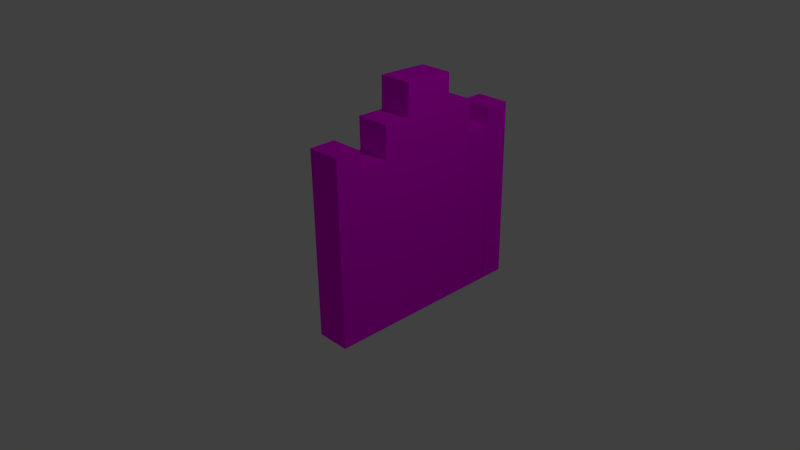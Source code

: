# Source: door.blend  (saved by Blender 2.76.0; exported with 4.5.12 LTS)
import bpy
from mathutils import Matrix  # noqa: F401  (used for matrix-valued properties, if any)

bpy.ops.wm.read_factory_settings(use_empty=True)
scene = bpy.context.scene
scene.name = 'Scene'

# ---- collections
col_collection_1 = bpy.data.collections.new('Collection 1'); scene.collection.children.link(col_collection_1)

# ---- images (referenced by path relative to the original .blend; pixels are not part of the script)
import os
ASSET_DIR = os.environ.get("B2B_ASSET_DIR", "")  # directory of the original .blend (textures are referenced by path, not embedded)
HERE = os.path.dirname(os.path.abspath(__file__))  # packed textures are extracted next to this script under _unpacked/

def load_image(name, relpath, width, height, colorspace="sRGB"):
    """Load a texture the original file referenced (path relative to the .blend, or extracted next to this script)."""
    p = next((c for c in (os.path.join(HERE, relpath), os.path.join(ASSET_DIR, relpath)) if relpath and os.path.exists(c)), "")
    if p:
        img = bpy.data.images.load(p, check_existing=True)
        img.name = name
    else:  # same state as the original file: an image datablock whose file is absent (Cycles renders it pink)
        img = bpy.data.images.new(name, width, height)
        img.source = "FILE"
        img.filepath = "//" + (relpath or name)
    img.colorspace_settings.name = colorspace
    return img
img_stone_texture_8_jpg = load_image('stone texture 8.jpg', 'stone texture 8.jpg', 1024, 1024, 'sRGB')

# ---- materials (node trees are filled in below, after node groups)
mat_material = bpy.data.materials.new('Material')
mat_material.alpha_threshold = 0.0
mat_material.use_transparent_shadow = False
mat_material.roughness = 0.5
mat_material.line_color = (0.0, 0.0, 0.0, 1.0)

# ---- material node trees
mat_material.use_nodes = True; mat_material.node_tree.nodes.clear()
_N = mat_material.node_tree.nodes; _L = mat_material.node_tree.links
n0 = _N.new('ShaderNodeOutputMaterial'); n0.name = 'Material Output'; n0.location = (300, 300)
n0.width = 120
n1 = _N.new('ShaderNodeBsdfDiffuse'); n1.name = 'Diffuse BSDF'; n1.location = (10, 300)
n2 = _N.new('ShaderNodeTexImage'); n2.name = 'Image Texture'; n2.location = (-190, 300)
n2.width = 150
n2.image = img_stone_texture_8_jpg
_L.new(n1.outputs[0], n0.inputs[0])
_L.new(n2.outputs[0], n1.inputs[0])
n0.is_active_output = True

# ---- world
world_world = bpy.data.worlds.new('World'); scene.world = world_world
world_world.color = (0.05088, 0.05088, 0.05088)
world_world.use_sun_shadow = False
world_world.sun_shadow_jitter_overblur = 0.0
world_world.cycles.sampling_method = 'MANUAL'
world_world.cycles.sample_map_resolution = 256

# ---- cameras
cam_camera = bpy.data.cameras.new('Camera')
cam_camera.clip_end = 100.0
cam_camera.lens = 35.0
cam_camera.sensor_width = 32.0
cam_camera.sensor_height = 18.0
cam_camera.ortho_scale = 7.314
cam_camera.dof.focus_distance = 0.0
cam_camera.dof.aperture_fstop = 128.0

# ---- lights
light_lamp = bpy.data.lights.new('Lamp', 'POINT')
light_lamp.transmission_factor = 0.0
light_lamp.cutoff_distance = 30.0
light_lamp.energy = 100.0
light_lamp.shadow_buffer_clip_start = 1.001
light_lamp.shadow_soft_size = 0.1
light_lamp.shadow_maximum_resolution = 0.006
light_lamp.use_absolute_resolution = True
light_lamp.cycles.use_multiple_importance_sampling = False

# ---- meshes
me_cube = bpy.data.meshes.new('Cube')
me_cube.from_pydata([(0.2385, 2.222, -1.0), (-0.2385, 2.222, -1.0), (0.2385, 2.222, 1.579), (-0.2385, 2.222, 1.579), (0.2385, 1.866, -1.0), (0.2385, 1.873, -1.0), (0.2385, 1.506, -1.0), (0.2385, 1.508, -1.0), (0.2385, 1.115, -1.0), (0.2385, 1.116, -1.0), (-0.2385, 1.116, -1.0), (-0.2385, 1.115, -1.0), (-0.2385, 1.508, -1.0), (-0.2385, 1.506, -1.0), (-0.2385, 1.873, -1.0), (-0.2385, 1.866, -1.0), (0.2385, 1.866, 1.579), (0.2385, 1.863, 1.317), (0.2385, 1.506, 1.33), (0.2385, 1.508, 1.784), (0.2337, 1.114, 1.793), (0.2337, 1.115, 2.224), (-0.2337, 1.115, 2.224), (-0.2337, 1.114, 1.793), (-0.2385, 1.508, 1.784), (-0.2385, 1.506, 1.33), (-0.2385, 1.863, 1.317), (-0.2385, 1.866, 1.579), (-0.2373, 0.03338, 1.806), (-0.2373, 0.4025, 1.801), (-0.2385, 0.4141, 2.237), (-0.2385, 0.7686, 2.232), (0.2385, 0.03857, 1.365), (0.2385, -0.3729, 1.361), (0.2385, -0.3725, 1.598), (0.2385, -0.7334, 1.595), (0.2385, 0.4094, -1.0), (0.2385, 0.4141, -1.0), (0.2385, 0.7661, -1.0), (0.2385, 0.7694, -1.0), (-0.2385, 0.7661, -1.0), (-0.2385, 0.7694, -1.0), (0.2373, 0.03338, 1.806), (0.2373, 0.4025, 1.801), (-0.2385, 0.7708, 2.231), (-0.2385, 0.04025, -1.0), (-0.2385, 0.4094, -1.0), (-0.2385, 0.4141, -1.0), (-0.2385, 0.03857, -1.0), (-0.2385, -0.3729, -1.0), (-0.2385, -0.3725, -1.0), (-0.2385, -0.7334, -1.0), (0.2385, 0.03857, -1.0), (0.2385, -0.3729, -1.0), (0.2385, -0.3725, -1.0), (0.2385, -0.7334, -1.0), (-0.2385, 0.03857, 1.365), (-0.2385, -0.3729, 1.361), (-0.2385, -0.3725, 1.598), (-0.2385, -0.7334, 1.595), (0.2385, 0.4141, 2.237), (0.2385, 0.7686, 2.232), (0.2385, 0.7708, 2.231), (0.2385, 0.04025, -1.0)], [], [(15, 27, 3, 1), (2, 0, 1, 3), (0, 4, 15, 1), (4, 5, 14, 15), (6, 7, 12, 13), (7, 8, 11, 12), (8, 9, 10, 11), (2, 3, 27, 16), (19, 24, 23, 20), (0, 2, 16, 4), (4, 16, 17, 5), (6, 18, 19, 7), (7, 19, 20, 8), (8, 20, 21, 9), (41, 44, 22, 10), (10, 22, 23, 11), (11, 23, 24, 12), (12, 24, 25, 13), (14, 26, 27, 15), (36, 63, 45, 46), (46, 29, 30, 47), (61, 31, 30, 60), (40, 31, 44, 41), (52, 53, 49, 48), (38, 61, 60, 37), (54, 34, 35, 55), (9, 39, 41, 10), (36, 43, 42, 63), (45, 28, 29, 46), (39, 62, 61, 38), (47, 30, 31, 40), (38, 37, 47, 40), (9, 21, 62, 39), (51, 59, 58, 50), (48, 56, 28, 45), (37, 36, 46, 47), (37, 60, 43, 36), (39, 38, 40, 41), (54, 55, 51, 50), (52, 32, 33, 53), (35, 59, 51, 55), (53, 33, 34, 54), (53, 54, 50, 49), (33, 57, 58, 34), (34, 58, 59, 35), (50, 58, 57, 49), (63, 52, 48, 45), (63, 42, 32, 52), (49, 57, 56, 48), (5, 17, 18, 6), (14, 5, 7, 12), (13, 25, 26, 14), (22, 44, 62, 21), (29, 28, 42, 43), (30, 29, 43, 60), (10, 22, 21, 9), (24, 19, 7, 25), (42, 63, 45, 28), (32, 56, 57, 33), (17, 26, 25, 18), (17, 16, 27, 26)])
_uv = me_cube.uv_layers.new(name='UVMap')
_uv.uv.foreach_set('vector', [0.6844, 0.4618, 0.683, 0.9196, 0.6014, 0.9194, 0.6028, 0.4616, 0.6844, 0.4578, 0.6858, 0.0, 0.795, 0.000335, 0.7936, 0.4581, 0.8863, 0.0002505, 0.9679, 0.0, 0.9682, 0.1092, 0.8866, 0.1094, 0.4908, 0.5708, 0.4891, 0.5708, 0.4895, 0.4616, 0.4912, 0.4616, 0.4886, 0.5708, 0.4883, 0.5708, 0.4879, 0.4616, 0.4882, 0.4616, 0.705, 0.856, 0.7949, 0.8563, 0.7945, 0.9655, 0.7047, 0.9652, 0.1742, 0.5708, 0.174, 0.5708, 0.1743, 0.4616, 0.1745, 0.4616, 0.8866, 0.458, 0.8863, 0.3488, 0.9679, 0.3486, 0.9682, 0.4578, 0.1686, 0.9704, 0.1682, 0.8612, 0.258, 0.8609, 0.2584, 0.9701, 0.4239, 0.4616, 0.4253, 0.9194, 0.3436, 0.9196, 0.3422, 0.4618, 0.9728, 0.4581, 0.9713, 0.9158, 0.972, 0.8535, 0.9711, 0.458, 0.9762, 0.458, 0.9774, 0.8571, 0.9773, 0.9158, 0.9759, 0.458, 0.8849, 0.458, 0.8863, 0.9158, 0.7964, 0.9161, 0.795, 0.4583, 0.9789, 0.458, 0.9775, 0.9158, 0.9774, 0.8571, 0.9787, 0.458, 0.4216, 0.0008021, 0.4228, 0.4003, 0.3434, 0.4001, 0.3422, 0.001046, 0.9791, 0.458, 0.9803, 0.8571, 0.9803, 0.9158, 0.9789, 0.458, 0.8863, 0.0002755, 0.8849, 0.458, 0.795, 0.4578, 0.7964, 0.0, 0.9759, 0.458, 0.9745, 0.9158, 0.9744, 0.8571, 0.9756, 0.458, 0.9744, 0.458, 0.9735, 0.8535, 0.9742, 0.9158, 0.9728, 0.4581, 0.4916, 0.6406, 0.4919, 0.5561, 0.6011, 0.5565, 0.6008, 0.641, 0.504, 0.0005493, 0.5052, 0.4016, 0.5043, 0.4616, 0.5029, 0.0005526, 0.4263, 0.9122, 0.426, 0.803, 0.5065, 0.8027, 0.5069, 0.9119, 0.4223, 0.0007998, 0.4237, 0.4615, 0.4228, 0.4003, 0.4216, 0.0008021, 0.4919, 0.5558, 0.4922, 0.4616, 0.6014, 0.4619, 0.6011, 0.5561, 0.2621, 0.0007998, 0.2607, 0.4615, 0.1801, 0.4616, 0.1815, 0.0005526, 0.341, 0.4616, 0.3422, 0.8642, 0.2596, 0.8594, 0.2584, 0.4618, 0.4912, 0.8024, 0.4914, 0.723, 0.6006, 0.7234, 0.6003, 0.8027, 0.1804, 0.0005492, 0.1792, 0.4016, 0.09473, 0.4002, 0.09596, 0.00029, 0.5885, 0.0002901, 0.5897, 0.4002, 0.5052, 0.4016, 0.504, 0.0005493, 0.2629, 0.0008021, 0.2616, 0.4003, 0.2607, 0.4615, 0.2621, 0.0007998, 0.5029, 0.0005526, 0.5043, 0.4616, 0.4237, 0.4615, 0.4223, 0.0007998, 0.4914, 0.7223, 0.4916, 0.6417, 0.6008, 0.642, 0.6006, 0.7226, 0.3422, 0.001046, 0.341, 0.4001, 0.2616, 0.4003, 0.2629, 0.0008021, 0.08384, 0.4618, 0.08262, 0.8594, 0.0, 0.8642, 0.001235, 0.4616, 0.5889, 0.0002889, 0.5903, 0.459, 0.5897, 0.4002, 0.5885, 0.0002901, 0.4916, 0.6417, 0.4916, 0.6406, 0.6008, 0.641, 0.6008, 0.642, 0.1815, 0.0005526, 0.1801, 0.4616, 0.1792, 0.4016, 0.1804, 0.0005492, 0.4914, 0.723, 0.4914, 0.7223, 0.6006, 0.7226, 0.6006, 0.7234, 0.8863, 0.6772, 0.9689, 0.677, 0.9692, 0.7862, 0.8866, 0.7864, 0.09558, 0.0002889, 0.09417, 0.459, 0.0, 0.4569, 0.001402, 0.0, 0.6844, 0.4584, 0.7936, 0.4581, 0.7949, 0.8557, 0.6857, 0.856, 0.9817, 0.458, 0.9803, 0.9149, 0.9804, 0.8607, 0.9816, 0.458, 0.1681, 0.5708, 0.168, 0.5708, 0.1677, 0.4616, 0.1678, 0.4616, 0.9458, 0.2392, 0.9454, 0.13, 0.9997, 0.1298, 1.0, 0.239, 0.8866, 0.677, 0.8863, 0.5678, 0.9689, 0.5675, 0.9692, 0.6767, 0.9818, 0.458, 0.983, 0.8607, 0.9831, 0.9149, 0.9817, 0.458, 0.4919, 0.5561, 0.4919, 0.5558, 0.6011, 0.5561, 0.6011, 0.5565, 0.09596, 0.00029, 0.09473, 0.4002, 0.09417, 0.459, 0.09558, 0.0002889, 0.683, 0.0, 0.6844, 0.4569, 0.5903, 0.459, 0.5889, 0.0002889, 0.0, 0.0, 0.972, 0.8535, 0.0, 0.0, 0.9762, 0.458, 0.4891, 0.5708, 0.0, 0.0, 0.7047, 0.9652, 0.0, 0.0, 0.0, 0.0, 0.9744, 0.8571, 0.0, 0.0, 0.9744, 0.458, 0.0, 0.0, 0.4228, 0.4003, 0.0, 0.0, 0.341, 0.4001, 0.0, 0.0, 0.5897, 0.4002, 0.0, 0.0, 0.1792, 0.4016, 0.5065, 0.8027, 0.5052, 0.4016, 0.1792, 0.4016, 0.1801, 0.4616, 0.9791, 0.458, 0.341, 0.4001, 0.3422, 0.001046, 0.6003, 0.8027, 0.1686, 0.9704, 0.8849, 0.458, 0.0, 0.0, 0.9745, 0.9158, 0.09596, 0.00029, 0.6011, 0.5565, 0.5897, 0.4002, 0.5897, 0.4002, 0.0, 0.0, 0.6844, 0.4569, 0.9458, 0.2392, 0.09417, 0.459, 0.0, 0.0, 0.9744, 0.8571, 0.0, 0.0, 0.972, 0.8535, 0.0, 0.0, 0.9713, 0.9158, 0.9679, 0.3486, 0.9735, 0.8535])
me_cube.materials.append(mat_material)
me_cube.use_remesh_preserve_volume = False
me_cube.use_remesh_preserve_attributes = False
me_cube.use_mirror_x = True
me_cube.update()

# ---- objects
ob_cube = bpy.data.objects.new('Cube', me_cube)
ob_lamp = bpy.data.objects.new('Lamp', light_lamp)
ob_camera = bpy.data.objects.new('Camera', cam_camera)

# ---- transforms, parenting, visibility, modifiers, constraints
ob_cube.location = (0.0, 0.0, 0.0)
ob_cube.lock_rotations_4d = False
ob_cube.empty_display_type = 'ARROWS'
ob_cube.lineart.crease_threshold = 0.0
ob_cube.use_mesh_mirror_x = True
ob_lamp.location = (4.076, 1.005, 5.904)
ob_lamp.rotation_euler = (0.6503, 0.05522, 1.866)
ob_lamp.lock_rotations_4d = False
ob_lamp.empty_display_type = 'ARROWS'
ob_lamp.color = (0.0, 0.0, 0.0, 0.0)
ob_lamp.lineart.crease_threshold = 0.0
ob_camera.location = (7.481, -6.508, 5.344)
ob_camera.rotation_euler = (1.109, 0.01082, 0.8149)
ob_camera.lock_rotations_4d = False
ob_camera.empty_display_type = 'ARROWS'
ob_camera.color = (0.0, 0.0, 0.0, 0.0)
ob_camera.display_type = 'WIRE'
ob_camera.lineart.crease_threshold = 0.0

# ---- collection membership
col_collection_1.objects.link(ob_cube)
col_collection_1.objects.link(ob_lamp)
col_collection_1.objects.link(ob_camera)

# ---- scene / render settings (as saved in the file)
scene.camera = ob_camera
scene.frame_start = 1; scene.frame_end = 250; scene.frame_set(1)
scene.render.engine = 'BLENDER_EEVEE_NEXT'
scene.render.image_settings.color_mode = 'RGB'
scene.render.image_settings.compression = 90
scene.render.resolution_percentage = 50
scene.render.dither_intensity = 0.0
scene.cycles.use_denoising = False
scene.cycles.samples = 10
scene.cycles.sampling_pattern = 'TABULATED_SOBOL'
scene.cycles.light_sampling_threshold = 0.0
scene.cycles.use_adaptive_sampling = False
scene.cycles.use_light_tree = False
scene.cycles.blur_glossy = 0.0
scene.cycles.volume_bounces = 1
scene.cycles.pixel_filter_type = 'GAUSSIAN'
scene.cycles.sample_clamp_indirect = 0.0
scene.view_settings.view_transform = 'Standard'
bpy.context.view_layer.update()

